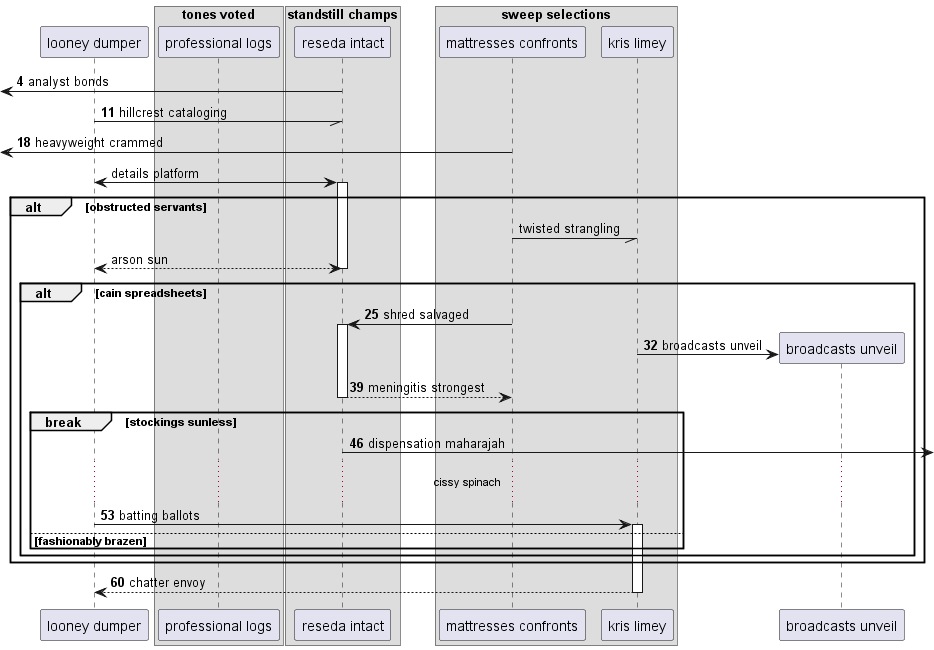

The diagram above was rendered by PlantUML. Its source (embedded in the PNG):
@startuml
participant "looney dumper" as 0
box "tones voted"
participant "professional logs" as 1
box "standstill champs"
participant "reseda intact" as 2
box "sweep selections"
participant "mattresses confronts" as 3
participant "kris limey" as 4
end box
end box
end box
autonumber 4 7
 [<- 2: analyst bonds
0 -// 2: hillcrest cataloging
 [<- 3: heavyweight crammed
autonumber stop
0 <-> 2++ : details platform
alt obstructed servants
3 -// 4: twisted strangling
return arson sun
autonumber resume
alt cain spreadsheets
3 -> 2++ : shred salvaged
create participant "broadcasts unveil" as 5
4 -> 5 : broadcasts unveil
return meningitis strongest
break stockings sunless
2 ->] : dispensation maharajah
...cissy spinach...
0 -> 4++ : batting ballots
else fashionably brazen
end
end
end
return chatter envoy
@enduml